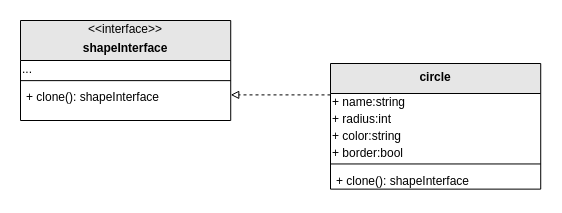

The diagram above was exported from draw.io. Its source (the exported page's mxGraphModel, read from the mxfile embedded in the PNG):
<mxGraphModel dx="1219" dy="757" grid="1" gridSize="10" guides="1" tooltips="1" connect="1" arrows="1" fold="1" page="1" pageScale="1" pageWidth="827" pageHeight="1169" math="0" shadow="0">
  <root>
    <mxCell id="WIyWlLk6GJQsqaUBKTNV-0" />
    <mxCell id="WIyWlLk6GJQsqaUBKTNV-1" parent="WIyWlLk6GJQsqaUBKTNV-0" />
    <mxCell id="7mZAzXNl_Eu01vOv7m9U-15" value="" style="group" vertex="1" connectable="0" parent="WIyWlLk6GJQsqaUBKTNV-1">
      <mxGeometry x="180" y="170" width="210.22000000000003" height="100" as="geometry" />
    </mxCell>
    <mxCell id="7mZAzXNl_Eu01vOv7m9U-10" value="&#10;shapeInterface" style="swimlane;fontStyle=1;align=center;verticalAlign=top;childLayout=stackLayout;horizontal=1;startSize=40;horizontalStack=0;resizeParent=1;resizeLast=0;collapsible=1;marginBottom=0;rounded=0;shadow=0;strokeWidth=1;fillColor=#E6E6E6;" vertex="1" parent="7mZAzXNl_Eu01vOv7m9U-15">
      <mxGeometry width="210.22" height="100" as="geometry">
        <mxRectangle x="230" y="140" width="160" height="26" as="alternateBounds" />
      </mxGeometry>
    </mxCell>
    <mxCell id="7mZAzXNl_Eu01vOv7m9U-11" value="..." style="text;html=1;strokeColor=none;fillColor=none;align=left;verticalAlign=middle;whiteSpace=wrap;rounded=0;" vertex="1" parent="7mZAzXNl_Eu01vOv7m9U-10">
      <mxGeometry y="40" width="210.22" height="16.776315789473685" as="geometry" />
    </mxCell>
    <mxCell id="7mZAzXNl_Eu01vOv7m9U-12" value="" style="line;html=1;strokeWidth=1;align=left;verticalAlign=middle;spacingTop=-1;spacingLeft=3;spacingRight=3;rotatable=0;labelPosition=right;points=[];portConstraint=eastwest;" vertex="1" parent="7mZAzXNl_Eu01vOv7m9U-10">
      <mxGeometry y="56.776315789473685" width="210.22" height="6.7105263157894735" as="geometry" />
    </mxCell>
    <mxCell id="7mZAzXNl_Eu01vOv7m9U-13" value="+ clone(): shapeInterface" style="text;align=left;verticalAlign=top;spacingLeft=4;spacingRight=4;overflow=hidden;rotatable=0;points=[[0,0.5],[1,0.5]];portConstraint=eastwest;" vertex="1" parent="7mZAzXNl_Eu01vOv7m9U-10">
      <mxGeometry y="63.48684210526316" width="210.22" height="21.80921052631579" as="geometry" />
    </mxCell>
    <mxCell id="7mZAzXNl_Eu01vOv7m9U-14" value="&amp;lt;&amp;lt;interface&amp;gt;&amp;gt;" style="text;html=1;strokeColor=none;fillColor=none;align=center;verticalAlign=middle;whiteSpace=wrap;rounded=0;" vertex="1" parent="7mZAzXNl_Eu01vOv7m9U-15">
      <mxGeometry width="210" height="16.78" as="geometry" />
    </mxCell>
    <mxCell id="7mZAzXNl_Eu01vOv7m9U-26" style="edgeStyle=orthogonalEdgeStyle;rounded=0;orthogonalLoop=1;jettySize=auto;html=1;exitX=0;exitY=0.25;exitDx=0;exitDy=0;entryX=1;entryY=0.5;entryDx=0;entryDy=0;dashed=1;endArrow=block;endFill=0;" edge="1" parent="WIyWlLk6GJQsqaUBKTNV-1" source="7mZAzXNl_Eu01vOv7m9U-30" target="7mZAzXNl_Eu01vOv7m9U-13">
      <mxGeometry relative="1" as="geometry">
        <mxPoint x="285.1099999999999" y="310" as="sourcePoint" />
      </mxGeometry>
    </mxCell>
    <mxCell id="7mZAzXNl_Eu01vOv7m9U-30" value="circle" style="swimlane;fontStyle=1;align=center;verticalAlign=top;childLayout=stackLayout;horizontal=1;startSize=30;horizontalStack=0;resizeParent=1;resizeLast=0;collapsible=1;marginBottom=0;rounded=0;shadow=0;strokeWidth=1;fillColor=#E6E6E6;" vertex="1" parent="WIyWlLk6GJQsqaUBKTNV-1">
      <mxGeometry x="490" y="213" width="210.22" height="125.62500000000001" as="geometry">
        <mxRectangle x="230" y="140" width="160" height="26" as="alternateBounds" />
      </mxGeometry>
    </mxCell>
    <mxCell id="7mZAzXNl_Eu01vOv7m9U-31" value="+ name:string" style="text;html=1;strokeColor=none;fillColor=none;align=left;verticalAlign=middle;whiteSpace=wrap;rounded=0;" vertex="1" parent="7mZAzXNl_Eu01vOv7m9U-30">
      <mxGeometry y="30" width="210.22" height="16.776315789473685" as="geometry" />
    </mxCell>
    <mxCell id="7mZAzXNl_Eu01vOv7m9U-32" value="+ radius:int" style="text;html=1;strokeColor=none;fillColor=none;align=left;verticalAlign=middle;whiteSpace=wrap;rounded=0;" vertex="1" parent="7mZAzXNl_Eu01vOv7m9U-30">
      <mxGeometry y="46.776315789473685" width="210.22" height="16.776315789473685" as="geometry" />
    </mxCell>
    <mxCell id="7mZAzXNl_Eu01vOv7m9U-38" value="+ color:string" style="text;html=1;strokeColor=none;fillColor=none;align=left;verticalAlign=middle;whiteSpace=wrap;rounded=0;" vertex="1" parent="7mZAzXNl_Eu01vOv7m9U-30">
      <mxGeometry y="63.55263157894737" width="210.22" height="16.776315789473685" as="geometry" />
    </mxCell>
    <mxCell id="7mZAzXNl_Eu01vOv7m9U-39" value="+ border:bool" style="text;html=1;strokeColor=none;fillColor=none;align=left;verticalAlign=middle;whiteSpace=wrap;rounded=0;" vertex="1" parent="7mZAzXNl_Eu01vOv7m9U-30">
      <mxGeometry y="80.32894736842105" width="210.22" height="16.776315789473685" as="geometry" />
    </mxCell>
    <mxCell id="7mZAzXNl_Eu01vOv7m9U-34" value="" style="line;html=1;strokeWidth=1;align=left;verticalAlign=middle;spacingTop=-1;spacingLeft=3;spacingRight=3;rotatable=0;labelPosition=right;points=[];portConstraint=eastwest;" vertex="1" parent="7mZAzXNl_Eu01vOv7m9U-30">
      <mxGeometry y="97.10526315789474" width="210.22" height="6.7105263157894735" as="geometry" />
    </mxCell>
    <mxCell id="7mZAzXNl_Eu01vOv7m9U-35" value="+ clone(): shapeInterface" style="text;align=left;verticalAlign=top;spacingLeft=4;spacingRight=4;overflow=hidden;rotatable=0;points=[[0,0.5],[1,0.5]];portConstraint=eastwest;" vertex="1" parent="7mZAzXNl_Eu01vOv7m9U-30">
      <mxGeometry y="103.81578947368422" width="210.22" height="21.80921052631579" as="geometry" />
    </mxCell>
  </root>
</mxGraphModel>